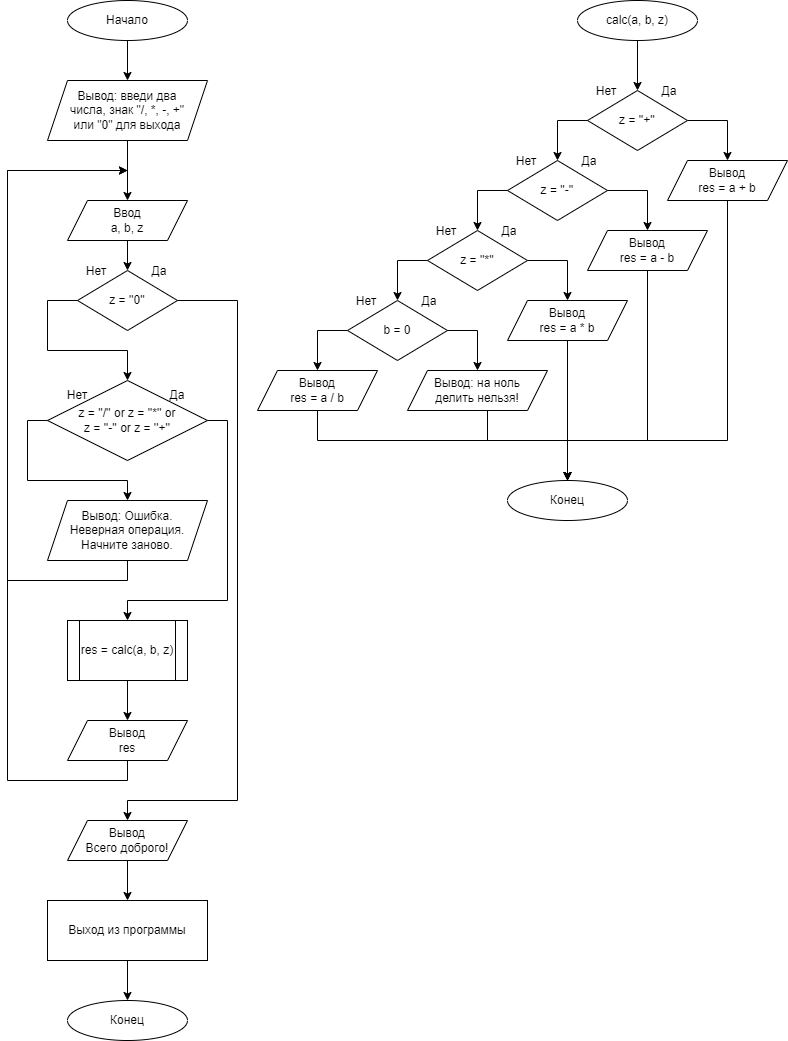

The diagram above was exported from draw.io. Its source (the exported page's mxGraphModel, read from the mxfile embedded in the PNG):
<mxGraphModel dx="1422" dy="772" grid="1" gridSize="10" guides="1" tooltips="1" connect="1" arrows="1" fold="1" page="1" pageScale="1" pageWidth="827" pageHeight="1169" math="0" shadow="0">
  <root>
    <mxCell id="0" />
    <mxCell id="1" parent="0" />
    <mxCell id="7NLxkIAZDtlY8wvQ2NEI-11" style="edgeStyle=orthogonalEdgeStyle;rounded=0;orthogonalLoop=1;jettySize=auto;html=1;exitX=0.5;exitY=1;exitDx=0;exitDy=0;entryX=0.5;entryY=0;entryDx=0;entryDy=0;" edge="1" parent="1" source="7NLxkIAZDtlY8wvQ2NEI-1">
      <mxGeometry relative="1" as="geometry">
        <mxPoint x="140" y="120" as="targetPoint" />
      </mxGeometry>
    </mxCell>
    <mxCell id="7NLxkIAZDtlY8wvQ2NEI-1" value="Начало" style="ellipse;whiteSpace=wrap;html=1;" vertex="1" parent="1">
      <mxGeometry x="80" y="40" width="120" height="40" as="geometry" />
    </mxCell>
    <mxCell id="7NLxkIAZDtlY8wvQ2NEI-26" style="edgeStyle=orthogonalEdgeStyle;rounded=0;orthogonalLoop=1;jettySize=auto;html=1;exitX=0.5;exitY=1;exitDx=0;exitDy=0;entryX=0.5;entryY=0;entryDx=0;entryDy=0;" edge="1" parent="1" source="7NLxkIAZDtlY8wvQ2NEI-3" target="7NLxkIAZDtlY8wvQ2NEI-6">
      <mxGeometry relative="1" as="geometry" />
    </mxCell>
    <mxCell id="7NLxkIAZDtlY8wvQ2NEI-3" value="Ввод&lt;br&gt;a, b, z" style="shape=parallelogram;perimeter=parallelogramPerimeter;whiteSpace=wrap;html=1;fixedSize=1;" vertex="1" parent="1">
      <mxGeometry x="80" y="240" width="120" height="40" as="geometry" />
    </mxCell>
    <mxCell id="7NLxkIAZDtlY8wvQ2NEI-24" style="edgeStyle=orthogonalEdgeStyle;rounded=0;orthogonalLoop=1;jettySize=auto;html=1;exitX=0.5;exitY=1;exitDx=0;exitDy=0;entryX=0.5;entryY=0;entryDx=0;entryDy=0;" edge="1" parent="1" source="7NLxkIAZDtlY8wvQ2NEI-4" target="7NLxkIAZDtlY8wvQ2NEI-19">
      <mxGeometry relative="1" as="geometry" />
    </mxCell>
    <mxCell id="7NLxkIAZDtlY8wvQ2NEI-4" value="res = calc(a, b, z)" style="shape=process;whiteSpace=wrap;html=1;backgroundOutline=1;" vertex="1" parent="1">
      <mxGeometry x="80" y="660" width="120" height="60" as="geometry" />
    </mxCell>
    <mxCell id="7NLxkIAZDtlY8wvQ2NEI-5" value="" style="group" vertex="1" connectable="0" parent="1">
      <mxGeometry x="90" y="300" width="100" height="60" as="geometry" />
    </mxCell>
    <mxCell id="7NLxkIAZDtlY8wvQ2NEI-6" value="z = ''0''" style="rhombus;whiteSpace=wrap;html=1;" vertex="1" parent="7NLxkIAZDtlY8wvQ2NEI-5">
      <mxGeometry y="10" width="100" height="60" as="geometry" />
    </mxCell>
    <mxCell id="7NLxkIAZDtlY8wvQ2NEI-7" value="Нет" style="text;html=1;strokeColor=none;fillColor=none;align=center;verticalAlign=middle;whiteSpace=wrap;rounded=0;" vertex="1" parent="7NLxkIAZDtlY8wvQ2NEI-5">
      <mxGeometry width="37.5" height="22.5" as="geometry" />
    </mxCell>
    <mxCell id="7NLxkIAZDtlY8wvQ2NEI-8" value="Да" style="text;html=1;strokeColor=none;fillColor=none;align=center;verticalAlign=middle;whiteSpace=wrap;rounded=0;" vertex="1" parent="7NLxkIAZDtlY8wvQ2NEI-5">
      <mxGeometry x="62.5" width="37.5" height="22.5" as="geometry" />
    </mxCell>
    <mxCell id="7NLxkIAZDtlY8wvQ2NEI-21" style="edgeStyle=orthogonalEdgeStyle;rounded=0;orthogonalLoop=1;jettySize=auto;html=1;exitX=0.5;exitY=1;exitDx=0;exitDy=0;entryX=0.5;entryY=0;entryDx=0;entryDy=0;" edge="1" parent="1" source="7NLxkIAZDtlY8wvQ2NEI-15" target="7NLxkIAZDtlY8wvQ2NEI-3">
      <mxGeometry relative="1" as="geometry" />
    </mxCell>
    <mxCell id="7NLxkIAZDtlY8wvQ2NEI-15" value="Вывод: введи два&lt;br&gt;числа, знак &quot;/, *, -, +&quot;&lt;br&gt;или &quot;0&quot; для выхода" style="shape=parallelogram;perimeter=parallelogramPerimeter;whiteSpace=wrap;html=1;fixedSize=1;" vertex="1" parent="1">
      <mxGeometry x="60" y="120" width="160" height="60" as="geometry" />
    </mxCell>
    <mxCell id="7NLxkIAZDtlY8wvQ2NEI-25" style="edgeStyle=orthogonalEdgeStyle;rounded=0;orthogonalLoop=1;jettySize=auto;html=1;exitX=0.5;exitY=1;exitDx=0;exitDy=0;" edge="1" parent="1" source="7NLxkIAZDtlY8wvQ2NEI-19">
      <mxGeometry relative="1" as="geometry">
        <mxPoint x="140" y="210" as="targetPoint" />
        <Array as="points">
          <mxPoint x="140" y="820" />
          <mxPoint x="20" y="820" />
          <mxPoint x="20" y="210" />
          <mxPoint x="140" y="210" />
        </Array>
      </mxGeometry>
    </mxCell>
    <mxCell id="7NLxkIAZDtlY8wvQ2NEI-19" value="Вывод&lt;br&gt;res" style="shape=parallelogram;perimeter=parallelogramPerimeter;whiteSpace=wrap;html=1;fixedSize=1;" vertex="1" parent="1">
      <mxGeometry x="80" y="760" width="120" height="40" as="geometry" />
    </mxCell>
    <mxCell id="7NLxkIAZDtlY8wvQ2NEI-23" style="edgeStyle=orthogonalEdgeStyle;rounded=0;orthogonalLoop=1;jettySize=auto;html=1;exitX=0;exitY=0.5;exitDx=0;exitDy=0;entryX=0.5;entryY=0;entryDx=0;entryDy=0;" edge="1" parent="1" source="7NLxkIAZDtlY8wvQ2NEI-6" target="7NLxkIAZDtlY8wvQ2NEI-30">
      <mxGeometry relative="1" as="geometry">
        <Array as="points">
          <mxPoint x="60" y="340" />
          <mxPoint x="60" y="390" />
          <mxPoint x="140" y="390" />
        </Array>
      </mxGeometry>
    </mxCell>
    <mxCell id="7NLxkIAZDtlY8wvQ2NEI-27" value="Конец" style="ellipse;whiteSpace=wrap;html=1;" vertex="1" parent="1">
      <mxGeometry x="80" y="1040" width="120" height="40" as="geometry" />
    </mxCell>
    <mxCell id="7NLxkIAZDtlY8wvQ2NEI-29" value="" style="group" vertex="1" connectable="0" parent="1">
      <mxGeometry x="60" y="420" width="160" height="80" as="geometry" />
    </mxCell>
    <mxCell id="7NLxkIAZDtlY8wvQ2NEI-30" value="z = ''/'' or z = ''*'' or&lt;br&gt;z = ''-'' or z = ''+''" style="rhombus;whiteSpace=wrap;html=1;" vertex="1" parent="7NLxkIAZDtlY8wvQ2NEI-29">
      <mxGeometry width="160" height="80" as="geometry" />
    </mxCell>
    <mxCell id="7NLxkIAZDtlY8wvQ2NEI-31" value="Нет" style="text;html=1;strokeColor=none;fillColor=none;align=center;verticalAlign=middle;whiteSpace=wrap;rounded=0;" vertex="1" parent="7NLxkIAZDtlY8wvQ2NEI-29">
      <mxGeometry width="60" height="30" as="geometry" />
    </mxCell>
    <mxCell id="7NLxkIAZDtlY8wvQ2NEI-32" value="Да" style="text;html=1;strokeColor=none;fillColor=none;align=center;verticalAlign=middle;whiteSpace=wrap;rounded=0;" vertex="1" parent="7NLxkIAZDtlY8wvQ2NEI-29">
      <mxGeometry x="100" width="60" height="30" as="geometry" />
    </mxCell>
    <mxCell id="7NLxkIAZDtlY8wvQ2NEI-36" style="edgeStyle=orthogonalEdgeStyle;rounded=0;orthogonalLoop=1;jettySize=auto;html=1;exitX=0.5;exitY=1;exitDx=0;exitDy=0;" edge="1" parent="1" source="7NLxkIAZDtlY8wvQ2NEI-34">
      <mxGeometry relative="1" as="geometry">
        <mxPoint x="140" y="210" as="targetPoint" />
        <Array as="points">
          <mxPoint x="140" y="620" />
          <mxPoint x="20" y="620" />
          <mxPoint x="20" y="210" />
          <mxPoint x="140" y="210" />
        </Array>
      </mxGeometry>
    </mxCell>
    <mxCell id="7NLxkIAZDtlY8wvQ2NEI-34" value="Вывод: Ошибка.&lt;br&gt;Неверная операция.&lt;br&gt;Начните заново." style="shape=parallelogram;perimeter=parallelogramPerimeter;whiteSpace=wrap;html=1;fixedSize=1;" vertex="1" parent="1">
      <mxGeometry x="60" y="540" width="160" height="60" as="geometry" />
    </mxCell>
    <mxCell id="7NLxkIAZDtlY8wvQ2NEI-35" style="edgeStyle=orthogonalEdgeStyle;rounded=0;orthogonalLoop=1;jettySize=auto;html=1;exitX=0;exitY=0.5;exitDx=0;exitDy=0;entryX=0.5;entryY=0;entryDx=0;entryDy=0;" edge="1" parent="1" source="7NLxkIAZDtlY8wvQ2NEI-30" target="7NLxkIAZDtlY8wvQ2NEI-34">
      <mxGeometry relative="1" as="geometry" />
    </mxCell>
    <mxCell id="7NLxkIAZDtlY8wvQ2NEI-37" style="edgeStyle=orthogonalEdgeStyle;rounded=0;orthogonalLoop=1;jettySize=auto;html=1;exitX=1;exitY=0.5;exitDx=0;exitDy=0;entryX=0.5;entryY=0;entryDx=0;entryDy=0;" edge="1" parent="1" source="7NLxkIAZDtlY8wvQ2NEI-30" target="7NLxkIAZDtlY8wvQ2NEI-4">
      <mxGeometry relative="1" as="geometry">
        <Array as="points">
          <mxPoint x="240" y="460" />
          <mxPoint x="240" y="640" />
          <mxPoint x="140" y="640" />
        </Array>
      </mxGeometry>
    </mxCell>
    <mxCell id="7NLxkIAZDtlY8wvQ2NEI-83" style="edgeStyle=orthogonalEdgeStyle;rounded=0;orthogonalLoop=1;jettySize=auto;html=1;exitX=0.5;exitY=1;exitDx=0;exitDy=0;entryX=0.5;entryY=0;entryDx=0;entryDy=0;" edge="1" parent="1" source="7NLxkIAZDtlY8wvQ2NEI-38" target="7NLxkIAZDtlY8wvQ2NEI-45">
      <mxGeometry relative="1" as="geometry" />
    </mxCell>
    <mxCell id="7NLxkIAZDtlY8wvQ2NEI-38" value="calc(a, b, z)" style="ellipse;whiteSpace=wrap;html=1;" vertex="1" parent="1">
      <mxGeometry x="590" y="40" width="120" height="40" as="geometry" />
    </mxCell>
    <mxCell id="7NLxkIAZDtlY8wvQ2NEI-42" style="edgeStyle=orthogonalEdgeStyle;rounded=0;orthogonalLoop=1;jettySize=auto;html=1;exitX=0.5;exitY=1;exitDx=0;exitDy=0;entryX=0.5;entryY=0;entryDx=0;entryDy=0;" edge="1" parent="1" source="7NLxkIAZDtlY8wvQ2NEI-39" target="7NLxkIAZDtlY8wvQ2NEI-40">
      <mxGeometry relative="1" as="geometry" />
    </mxCell>
    <mxCell id="7NLxkIAZDtlY8wvQ2NEI-39" value="Вывод&lt;br&gt;Всего доброго!" style="shape=parallelogram;perimeter=parallelogramPerimeter;whiteSpace=wrap;html=1;fixedSize=1;" vertex="1" parent="1">
      <mxGeometry x="80" y="860" width="120" height="40" as="geometry" />
    </mxCell>
    <mxCell id="7NLxkIAZDtlY8wvQ2NEI-43" style="edgeStyle=orthogonalEdgeStyle;rounded=0;orthogonalLoop=1;jettySize=auto;html=1;exitX=0.5;exitY=1;exitDx=0;exitDy=0;entryX=0.5;entryY=0;entryDx=0;entryDy=0;" edge="1" parent="1" source="7NLxkIAZDtlY8wvQ2NEI-40" target="7NLxkIAZDtlY8wvQ2NEI-27">
      <mxGeometry relative="1" as="geometry" />
    </mxCell>
    <mxCell id="7NLxkIAZDtlY8wvQ2NEI-40" value="Выход из программы" style="rounded=0;whiteSpace=wrap;html=1;" vertex="1" parent="1">
      <mxGeometry x="60" y="940" width="160" height="60" as="geometry" />
    </mxCell>
    <mxCell id="7NLxkIAZDtlY8wvQ2NEI-41" style="edgeStyle=orthogonalEdgeStyle;rounded=0;orthogonalLoop=1;jettySize=auto;html=1;exitX=1;exitY=0.5;exitDx=0;exitDy=0;entryX=0.5;entryY=0;entryDx=0;entryDy=0;" edge="1" parent="1" source="7NLxkIAZDtlY8wvQ2NEI-6" target="7NLxkIAZDtlY8wvQ2NEI-39">
      <mxGeometry relative="1" as="geometry">
        <Array as="points">
          <mxPoint x="250" y="340" />
          <mxPoint x="250" y="840" />
          <mxPoint x="140" y="840" />
        </Array>
      </mxGeometry>
    </mxCell>
    <mxCell id="7NLxkIAZDtlY8wvQ2NEI-44" value="" style="group" vertex="1" connectable="0" parent="1">
      <mxGeometry x="600" y="120" width="100" height="60" as="geometry" />
    </mxCell>
    <mxCell id="7NLxkIAZDtlY8wvQ2NEI-45" value="z = ''+''" style="rhombus;whiteSpace=wrap;html=1;" vertex="1" parent="7NLxkIAZDtlY8wvQ2NEI-44">
      <mxGeometry y="10" width="100" height="60" as="geometry" />
    </mxCell>
    <mxCell id="7NLxkIAZDtlY8wvQ2NEI-46" value="Нет" style="text;html=1;strokeColor=none;fillColor=none;align=center;verticalAlign=middle;whiteSpace=wrap;rounded=0;" vertex="1" parent="7NLxkIAZDtlY8wvQ2NEI-44">
      <mxGeometry width="37.5" height="22.5" as="geometry" />
    </mxCell>
    <mxCell id="7NLxkIAZDtlY8wvQ2NEI-47" value="Да" style="text;html=1;strokeColor=none;fillColor=none;align=center;verticalAlign=middle;whiteSpace=wrap;rounded=0;" vertex="1" parent="7NLxkIAZDtlY8wvQ2NEI-44">
      <mxGeometry x="62.5" width="37.5" height="22.5" as="geometry" />
    </mxCell>
    <mxCell id="7NLxkIAZDtlY8wvQ2NEI-97" style="edgeStyle=orthogonalEdgeStyle;rounded=0;orthogonalLoop=1;jettySize=auto;html=1;exitX=0.5;exitY=1;exitDx=0;exitDy=0;entryX=0.5;entryY=0;entryDx=0;entryDy=0;" edge="1" parent="1" source="7NLxkIAZDtlY8wvQ2NEI-48" target="7NLxkIAZDtlY8wvQ2NEI-89">
      <mxGeometry relative="1" as="geometry">
        <Array as="points">
          <mxPoint x="740" y="480" />
          <mxPoint x="580" y="480" />
        </Array>
      </mxGeometry>
    </mxCell>
    <mxCell id="7NLxkIAZDtlY8wvQ2NEI-48" value="Вывод&lt;br&gt;res = a + b" style="shape=parallelogram;perimeter=parallelogramPerimeter;whiteSpace=wrap;html=1;fixedSize=1;" vertex="1" parent="1">
      <mxGeometry x="680" y="200" width="120" height="40" as="geometry" />
    </mxCell>
    <mxCell id="7NLxkIAZDtlY8wvQ2NEI-49" style="edgeStyle=orthogonalEdgeStyle;rounded=0;orthogonalLoop=1;jettySize=auto;html=1;exitX=1;exitY=0.5;exitDx=0;exitDy=0;entryX=0.5;entryY=0;entryDx=0;entryDy=0;" edge="1" parent="1" source="7NLxkIAZDtlY8wvQ2NEI-45" target="7NLxkIAZDtlY8wvQ2NEI-48">
      <mxGeometry relative="1" as="geometry" />
    </mxCell>
    <mxCell id="7NLxkIAZDtlY8wvQ2NEI-50" value="" style="group" vertex="1" connectable="0" parent="1">
      <mxGeometry x="520" y="190" width="100" height="60" as="geometry" />
    </mxCell>
    <mxCell id="7NLxkIAZDtlY8wvQ2NEI-51" value="z = ''-''" style="rhombus;whiteSpace=wrap;html=1;" vertex="1" parent="7NLxkIAZDtlY8wvQ2NEI-50">
      <mxGeometry y="10" width="100" height="60" as="geometry" />
    </mxCell>
    <mxCell id="7NLxkIAZDtlY8wvQ2NEI-52" value="Нет" style="text;html=1;strokeColor=none;fillColor=none;align=center;verticalAlign=middle;whiteSpace=wrap;rounded=0;" vertex="1" parent="7NLxkIAZDtlY8wvQ2NEI-50">
      <mxGeometry width="37.5" height="22.5" as="geometry" />
    </mxCell>
    <mxCell id="7NLxkIAZDtlY8wvQ2NEI-53" value="Да" style="text;html=1;strokeColor=none;fillColor=none;align=center;verticalAlign=middle;whiteSpace=wrap;rounded=0;" vertex="1" parent="7NLxkIAZDtlY8wvQ2NEI-50">
      <mxGeometry x="62.5" width="37.5" height="22.5" as="geometry" />
    </mxCell>
    <mxCell id="7NLxkIAZDtlY8wvQ2NEI-93" style="edgeStyle=orthogonalEdgeStyle;rounded=0;orthogonalLoop=1;jettySize=auto;html=1;exitX=0.5;exitY=1;exitDx=0;exitDy=0;entryX=0.5;entryY=0;entryDx=0;entryDy=0;" edge="1" parent="1" source="7NLxkIAZDtlY8wvQ2NEI-54" target="7NLxkIAZDtlY8wvQ2NEI-89">
      <mxGeometry relative="1" as="geometry">
        <Array as="points">
          <mxPoint x="660" y="480" />
          <mxPoint x="580" y="480" />
          <mxPoint x="580" y="520" />
        </Array>
      </mxGeometry>
    </mxCell>
    <mxCell id="7NLxkIAZDtlY8wvQ2NEI-54" value="Вывод&lt;br&gt;res = a - b" style="shape=parallelogram;perimeter=parallelogramPerimeter;whiteSpace=wrap;html=1;fixedSize=1;" vertex="1" parent="1">
      <mxGeometry x="600" y="270" width="120" height="40" as="geometry" />
    </mxCell>
    <mxCell id="7NLxkIAZDtlY8wvQ2NEI-55" style="edgeStyle=orthogonalEdgeStyle;rounded=0;orthogonalLoop=1;jettySize=auto;html=1;exitX=1;exitY=0.5;exitDx=0;exitDy=0;entryX=0.5;entryY=0;entryDx=0;entryDy=0;" edge="1" source="7NLxkIAZDtlY8wvQ2NEI-51" target="7NLxkIAZDtlY8wvQ2NEI-54" parent="1">
      <mxGeometry relative="1" as="geometry" />
    </mxCell>
    <mxCell id="7NLxkIAZDtlY8wvQ2NEI-56" value="" style="group" vertex="1" connectable="0" parent="1">
      <mxGeometry x="440" y="260" width="100" height="60" as="geometry" />
    </mxCell>
    <mxCell id="7NLxkIAZDtlY8wvQ2NEI-57" value="z = ''*''" style="rhombus;whiteSpace=wrap;html=1;" vertex="1" parent="7NLxkIAZDtlY8wvQ2NEI-56">
      <mxGeometry y="10" width="100" height="60" as="geometry" />
    </mxCell>
    <mxCell id="7NLxkIAZDtlY8wvQ2NEI-58" value="Нет" style="text;html=1;strokeColor=none;fillColor=none;align=center;verticalAlign=middle;whiteSpace=wrap;rounded=0;" vertex="1" parent="7NLxkIAZDtlY8wvQ2NEI-56">
      <mxGeometry width="37.5" height="22.5" as="geometry" />
    </mxCell>
    <mxCell id="7NLxkIAZDtlY8wvQ2NEI-59" value="Да" style="text;html=1;strokeColor=none;fillColor=none;align=center;verticalAlign=middle;whiteSpace=wrap;rounded=0;" vertex="1" parent="7NLxkIAZDtlY8wvQ2NEI-56">
      <mxGeometry x="62.5" width="37.5" height="22.5" as="geometry" />
    </mxCell>
    <mxCell id="7NLxkIAZDtlY8wvQ2NEI-96" style="edgeStyle=orthogonalEdgeStyle;rounded=0;orthogonalLoop=1;jettySize=auto;html=1;exitX=0.5;exitY=1;exitDx=0;exitDy=0;entryX=0.5;entryY=0;entryDx=0;entryDy=0;" edge="1" parent="1" source="7NLxkIAZDtlY8wvQ2NEI-60" target="7NLxkIAZDtlY8wvQ2NEI-89">
      <mxGeometry relative="1" as="geometry" />
    </mxCell>
    <mxCell id="7NLxkIAZDtlY8wvQ2NEI-60" value="Вывод&lt;br&gt;res = a * b" style="shape=parallelogram;perimeter=parallelogramPerimeter;whiteSpace=wrap;html=1;fixedSize=1;" vertex="1" parent="1">
      <mxGeometry x="520" y="340" width="120" height="40" as="geometry" />
    </mxCell>
    <mxCell id="7NLxkIAZDtlY8wvQ2NEI-95" style="edgeStyle=orthogonalEdgeStyle;rounded=0;orthogonalLoop=1;jettySize=auto;html=1;exitX=0.5;exitY=1;exitDx=0;exitDy=0;entryX=0.5;entryY=0;entryDx=0;entryDy=0;" edge="1" parent="1" source="7NLxkIAZDtlY8wvQ2NEI-66" target="7NLxkIAZDtlY8wvQ2NEI-89">
      <mxGeometry relative="1" as="geometry">
        <Array as="points">
          <mxPoint x="330" y="480" />
          <mxPoint x="580" y="480" />
        </Array>
      </mxGeometry>
    </mxCell>
    <mxCell id="7NLxkIAZDtlY8wvQ2NEI-66" value="Вывод&lt;br&gt;res = a / b" style="shape=parallelogram;perimeter=parallelogramPerimeter;whiteSpace=wrap;html=1;fixedSize=1;" vertex="1" parent="1">
      <mxGeometry x="270" y="410" width="120" height="40" as="geometry" />
    </mxCell>
    <mxCell id="7NLxkIAZDtlY8wvQ2NEI-74" style="edgeStyle=orthogonalEdgeStyle;rounded=0;orthogonalLoop=1;jettySize=auto;html=1;exitX=0;exitY=0.5;exitDx=0;exitDy=0;entryX=0.5;entryY=0;entryDx=0;entryDy=0;" edge="1" parent="1" source="7NLxkIAZDtlY8wvQ2NEI-45" target="7NLxkIAZDtlY8wvQ2NEI-51">
      <mxGeometry relative="1" as="geometry" />
    </mxCell>
    <mxCell id="7NLxkIAZDtlY8wvQ2NEI-90" style="edgeStyle=orthogonalEdgeStyle;rounded=0;orthogonalLoop=1;jettySize=auto;html=1;exitX=0.5;exitY=1;exitDx=0;exitDy=0;entryX=0.5;entryY=0;entryDx=0;entryDy=0;" edge="1" parent="1" source="7NLxkIAZDtlY8wvQ2NEI-81" target="7NLxkIAZDtlY8wvQ2NEI-89">
      <mxGeometry relative="1" as="geometry">
        <Array as="points">
          <mxPoint x="500" y="480" />
          <mxPoint x="580" y="480" />
        </Array>
      </mxGeometry>
    </mxCell>
    <mxCell id="7NLxkIAZDtlY8wvQ2NEI-81" value="Вывод: на ноль&lt;br&gt;делить нельзя!" style="shape=parallelogram;perimeter=parallelogramPerimeter;whiteSpace=wrap;html=1;fixedSize=1;" vertex="1" parent="1">
      <mxGeometry x="420" y="410" width="140" height="40" as="geometry" />
    </mxCell>
    <mxCell id="7NLxkIAZDtlY8wvQ2NEI-85" style="edgeStyle=orthogonalEdgeStyle;rounded=0;orthogonalLoop=1;jettySize=auto;html=1;exitX=1;exitY=0.5;exitDx=0;exitDy=0;entryX=0.5;entryY=0;entryDx=0;entryDy=0;" edge="1" parent="1" source="7NLxkIAZDtlY8wvQ2NEI-57" target="7NLxkIAZDtlY8wvQ2NEI-60">
      <mxGeometry relative="1" as="geometry" />
    </mxCell>
    <mxCell id="7NLxkIAZDtlY8wvQ2NEI-87" style="edgeStyle=orthogonalEdgeStyle;rounded=0;orthogonalLoop=1;jettySize=auto;html=1;exitX=0;exitY=0.5;exitDx=0;exitDy=0;entryX=0.5;entryY=0;entryDx=0;entryDy=0;" edge="1" parent="1" source="7NLxkIAZDtlY8wvQ2NEI-51" target="7NLxkIAZDtlY8wvQ2NEI-57">
      <mxGeometry relative="1" as="geometry" />
    </mxCell>
    <mxCell id="7NLxkIAZDtlY8wvQ2NEI-89" value="Конец" style="ellipse;whiteSpace=wrap;html=1;" vertex="1" parent="1">
      <mxGeometry x="520" y="520" width="120" height="40" as="geometry" />
    </mxCell>
    <mxCell id="7NLxkIAZDtlY8wvQ2NEI-98" value="" style="group" vertex="1" connectable="0" parent="1">
      <mxGeometry x="360" y="330" width="100" height="60" as="geometry" />
    </mxCell>
    <mxCell id="7NLxkIAZDtlY8wvQ2NEI-99" value="b = 0" style="rhombus;whiteSpace=wrap;html=1;" vertex="1" parent="7NLxkIAZDtlY8wvQ2NEI-98">
      <mxGeometry y="10" width="100" height="60" as="geometry" />
    </mxCell>
    <mxCell id="7NLxkIAZDtlY8wvQ2NEI-100" value="Нет" style="text;html=1;strokeColor=none;fillColor=none;align=center;verticalAlign=middle;whiteSpace=wrap;rounded=0;" vertex="1" parent="7NLxkIAZDtlY8wvQ2NEI-98">
      <mxGeometry width="37.5" height="22.5" as="geometry" />
    </mxCell>
    <mxCell id="7NLxkIAZDtlY8wvQ2NEI-101" value="Да" style="text;html=1;strokeColor=none;fillColor=none;align=center;verticalAlign=middle;whiteSpace=wrap;rounded=0;" vertex="1" parent="7NLxkIAZDtlY8wvQ2NEI-98">
      <mxGeometry x="62.5" width="37.5" height="22.5" as="geometry" />
    </mxCell>
    <mxCell id="7NLxkIAZDtlY8wvQ2NEI-102" style="edgeStyle=orthogonalEdgeStyle;rounded=0;orthogonalLoop=1;jettySize=auto;html=1;exitX=0;exitY=0.5;exitDx=0;exitDy=0;entryX=0.5;entryY=0;entryDx=0;entryDy=0;" edge="1" parent="1" source="7NLxkIAZDtlY8wvQ2NEI-57" target="7NLxkIAZDtlY8wvQ2NEI-99">
      <mxGeometry relative="1" as="geometry" />
    </mxCell>
    <mxCell id="7NLxkIAZDtlY8wvQ2NEI-103" style="edgeStyle=orthogonalEdgeStyle;rounded=0;orthogonalLoop=1;jettySize=auto;html=1;exitX=0;exitY=0.5;exitDx=0;exitDy=0;entryX=0.5;entryY=0;entryDx=0;entryDy=0;" edge="1" parent="1" source="7NLxkIAZDtlY8wvQ2NEI-99" target="7NLxkIAZDtlY8wvQ2NEI-66">
      <mxGeometry relative="1" as="geometry" />
    </mxCell>
    <mxCell id="7NLxkIAZDtlY8wvQ2NEI-104" style="edgeStyle=orthogonalEdgeStyle;rounded=0;orthogonalLoop=1;jettySize=auto;html=1;exitX=1;exitY=0.5;exitDx=0;exitDy=0;entryX=0.5;entryY=0;entryDx=0;entryDy=0;" edge="1" parent="1" source="7NLxkIAZDtlY8wvQ2NEI-99" target="7NLxkIAZDtlY8wvQ2NEI-81">
      <mxGeometry relative="1" as="geometry" />
    </mxCell>
  </root>
</mxGraphModel>